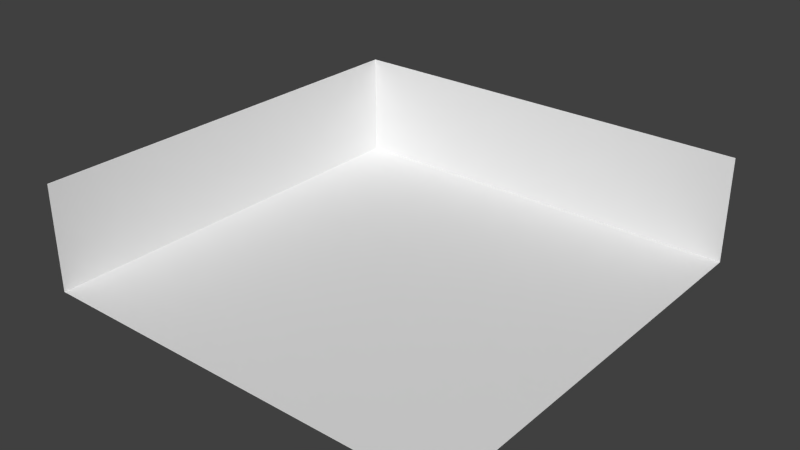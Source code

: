 # Source: coridor3.blend  (saved by Blender 2.75.0; exported with 4.5.12 LTS)
import bpy
from mathutils import Matrix  # noqa: F401  (used for matrix-valued properties, if any)

bpy.ops.wm.read_factory_settings(use_empty=True)
scene = bpy.context.scene
scene.name = 'Scene'

# ---- collections
col_collection_1 = bpy.data.collections.new('Collection 1'); scene.collection.children.link(col_collection_1)

# ---- world
world_world = bpy.data.worlds.new('World'); scene.world = world_world
world_world.color = (0.05088, 0.05088, 0.05088)
world_world.use_sun_shadow = False
world_world.sun_shadow_jitter_overblur = 0.0
world_world.cycles.sampling_method = 'MANUAL'
world_world.cycles.sample_map_resolution = 256

# ---- meshes
me_plane = bpy.data.meshes.new('Plane')
me_plane.from_pydata([(-1.0, -1.0, 0.0), (1.0, -1.0, 0.0), (-1.0, 1.0, 0.0), (1.0, 1.0, 0.0), (-1.0, -1.0, 0.5), (-1.0, 1.0, 0.5), (-1.0, 1.0, 0.5), (1.0, 1.0, 0.5)], [], [(0, 1, 3, 2), (0, 2, 5, 4), (2, 3, 7, 6)])
me_plane.use_remesh_preserve_volume = False
me_plane.use_remesh_preserve_attributes = False
me_plane.use_mirror_vertex_groups = False
me_plane.update()

# ---- objects
ob_plane = bpy.data.objects.new('Plane', me_plane)

# ---- transforms, parenting, visibility, modifiers, constraints
ob_plane.location = (0.0, 0.0, 0.0)
ob_plane.scale = (4.0, 4.0, 4.0)
ob_plane.lineart.crease_threshold = 0.0

# ---- collection membership
col_collection_1.objects.link(ob_plane)

# ---- scene / render settings (as saved in the file)
scene.frame_start = 1; scene.frame_end = 250; scene.frame_set(1)
scene.render.engine = 'BLENDER_EEVEE_NEXT'
scene.render.resolution_percentage = 50
scene.render.dither_intensity = 0.0
scene.cycles.use_denoising = False
scene.cycles.samples = 10
scene.cycles.sampling_pattern = 'TABULATED_SOBOL'
scene.cycles.light_sampling_threshold = 0.0
scene.cycles.use_adaptive_sampling = False
scene.cycles.use_light_tree = False
scene.cycles.blur_glossy = 0.0
scene.cycles.pixel_filter_type = 'GAUSSIAN'
scene.cycles.sample_clamp_indirect = 0.0
scene.view_settings.view_transform = 'Standard'
bpy.context.view_layer.update()

# ---- added for rendering (the .blend has no active camera and no usable light): camera, sun
cam_auto = bpy.data.cameras.new('AutoCamera')
cam_auto.lens = 50.0
cam_auto.sensor_width = 36.0
cam_auto.clip_end = 1000.0
ob_auto_camera = bpy.data.objects.new('AutoCamera', cam_auto)
scene.collection.objects.link(ob_auto_camera)
ob_auto_camera.location = (10.63, -12.756, 9.50402)
ob_auto_camera.rotation_euler = (1.09748, -7.21219e-08, 0.694738)
scene.camera = ob_auto_camera
light_auto_sun = bpy.data.lights.new('AutoSun', 'SUN')
light_auto_sun.energy = 3.0
light_auto_sun.angle = 0.0523599
ob_auto_sun = bpy.data.objects.new('AutoSun', light_auto_sun)
scene.collection.objects.link(ob_auto_sun)
ob_auto_sun.rotation_euler = (0.872665, 0.174533, 0.523599)
bpy.context.view_layer.update()
